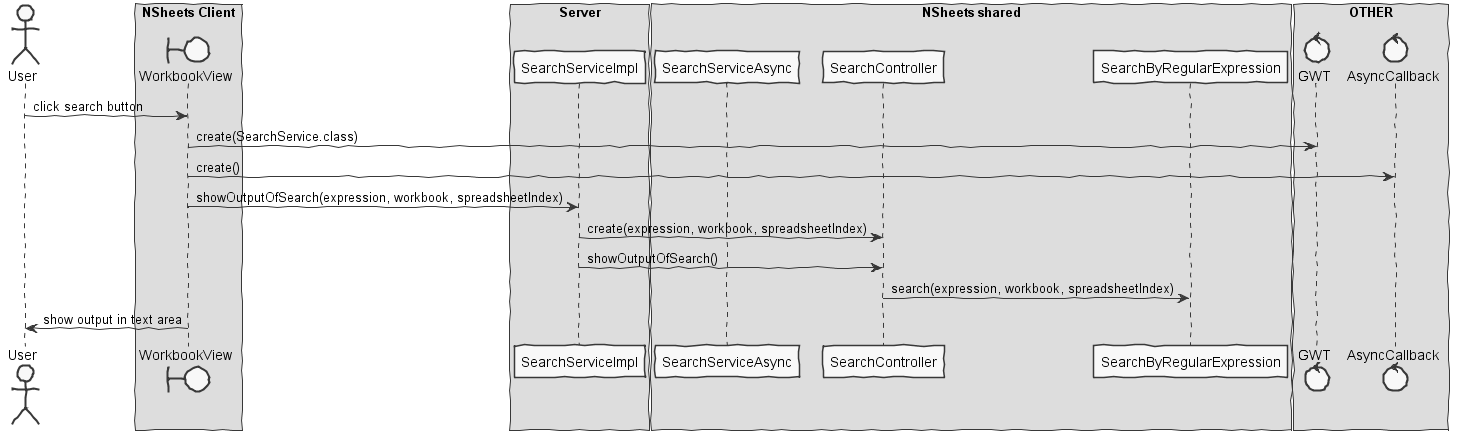

The diagram above was rendered by PlantUML. Its source (embedded in the PNG):
@startuml  design.png
skinparam handwritten true
skinparam monochrome true
skinparam packageStyle rect
skinparam defaultFontName FG Virgil
skinparam shadowing false


actor User
boundary WorkbookView
control WorkbookView
control GWT
control AsyncCallback

box "NSheets Client"
participant WorkbookView
end box

box "Server"
participant SearchServiceImpl
end box

box "NSheets shared"
participant SearchServiceAsync
participant SearchController
participant SearchByRegularExpression

end box

box "OTHER"
participant GWT
participant AsyncCallback
end box

User -> WorkbookView : click search button
WorkbookView -> GWT : create(SearchService.class)
WorkbookView -> AsyncCallback : create()
WorkbookView -> SearchServiceImpl : showOutputOfSearch(expression, workbook, spreadsheetIndex)
SearchServiceImpl -> SearchController : create(expression, workbook, spreadsheetIndex)
SearchServiceImpl -> SearchController : showOutputOfSearch()
SearchController -> SearchByRegularExpression : search(expression, workbook, spreadsheetIndex)
WorkbookView -> User : show output in text area

@enduml